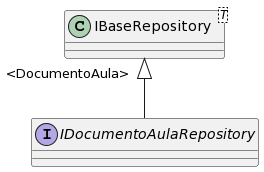

The diagram above was rendered by PlantUML. Its source (embedded in the PNG):
@startuml
interface IDocumentoAulaRepository {
}
class "IBaseRepository"<T> {
}
"IBaseRepository" "<DocumentoAula>" <|-- IDocumentoAulaRepository
@enduml